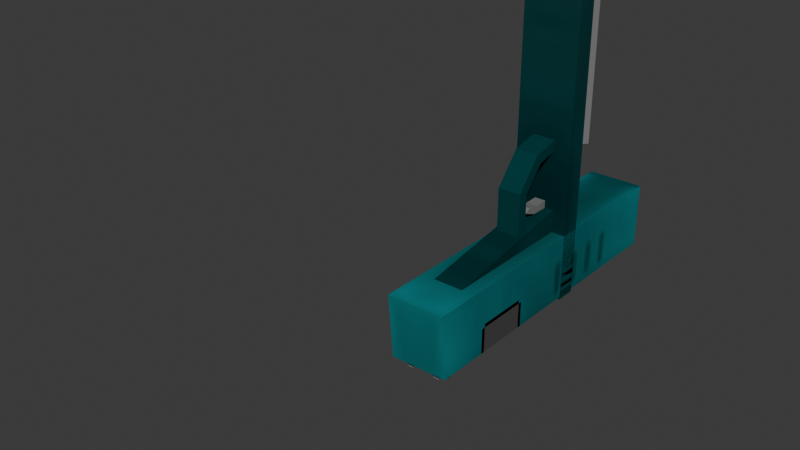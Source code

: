 # Source: pistol.blend  (saved by Blender 5.1.29; exported with 4.5.12 LTS)
import bpy
from mathutils import Matrix  # noqa: F401  (used for matrix-valued properties, if any)

bpy.ops.wm.read_factory_settings(use_empty=True)
scene = bpy.context.scene
scene.name = 'Scene'

# ---- collections
col_collection = bpy.data.collections.new('Collection'); scene.collection.children.link(col_collection)

# ---- images (referenced by path relative to the original .blend; pixels are not part of the script)
import os
ASSET_DIR = os.environ.get("B2B_ASSET_DIR", "")  # directory of the original .blend (textures are referenced by path, not embedded)
HERE = os.path.dirname(os.path.abspath(__file__))  # packed textures are extracted next to this script under _unpacked/

def load_image(name, relpath, width, height, colorspace="sRGB"):
    """Load a texture the original file referenced (path relative to the .blend, or extracted next to this script)."""
    p = next((c for c in (os.path.join(HERE, relpath), os.path.join(ASSET_DIR, relpath)) if relpath and os.path.exists(c)), "")
    if p:
        img = bpy.data.images.load(p, check_existing=True)
        img.name = name
    else:  # same state as the original file: an image datablock whose file is absent (Cycles renders it pink)
        img = bpy.data.images.new(name, width, height)
        img.source = "FILE"
        img.filepath = "//" + (relpath or name)
    img.colorspace_settings.name = colorspace
    return img
img_pistol = load_image('pistol', '_unpacked/pistol.ef8a49ff.png', 128, 128, 'sRGB')

# ---- materials (node trees are filled in below, after node groups)
mat_pistol = bpy.data.materials.new('pistol')
mat_pistol.use_backface_culling = True

# ---- material node trees
mat_pistol.use_nodes = True; mat_pistol.node_tree.nodes.clear()
_N = mat_pistol.node_tree.nodes; _L = mat_pistol.node_tree.links
n0 = _N.new('ShaderNodeBsdfPrincipled'); n0.name = 'Principled BSDF'; n0.location = (-200, 100)
n0.inputs[2].default_value = 1.0
n0.inputs[13].default_value = 0.0
n1 = _N.new('ShaderNodeOutputMaterial'); n1.name = 'Material Output'; n1.location = (200, 100)
n2 = _N.new('ShaderNodeTexImage'); n2.name = 'Image Texture'; n2.location = (-490, 80)
n2.image = img_pistol
n2.interpolation = 'Closest'
_L.new(n0.outputs[0], n1.inputs[0])
_L.new(n2.outputs[0], n0.inputs[0])
n1.is_active_output = True

# ---- world
world_world = bpy.data.worlds.new('World'); scene.world = world_world
world_world.use_nodes = True; world_world.node_tree.nodes.clear()
_N = world_world.node_tree.nodes; _L = world_world.node_tree.links
n0 = _N.new('ShaderNodeOutputWorld'); n0.name = 'World Output'; n0.location = (200, 100)
n1 = _N.new('ShaderNodeBackground'); n1.name = 'Background'; n1.location = (-200, 100)
n1.inputs[0].default_value = (0.05088, 0.05088, 0.05088, 1.0)
_L.new(n1.outputs[0], n0.inputs[0])
n0.is_active_output = True
world_world.color = (0.05088, 0.05088, 0.05088)
world_world.sun_shadow_jitter_overblur = 0.0

# ---- meshes
me_cube_001 = bpy.data.meshes.new('Cube.001')
me_cube_001.from_pydata([(0.0, -0.02501, 0.065), (0.0, -0.03524, 0.07392), (0.0, 0.009647, 0.065), (0.0, 0.01476, 0.07392), (0.006528, -0.02501, 0.065), (0.0125, -0.03524, 0.07392), (0.006528, 0.009647, 0.065), (0.0125, 0.01476, 0.07392), (0.0, -0.01395, -0.003453), (0.0, 0.02071, -0.003453), (0.006528, -0.01395, -0.003453), (0.006528, 0.02071, -0.003453), (0.0, -0.129, 0.065), (0.0, -0.129, 0.07392), (0.0125, -0.129, 0.07392), (0.0125, -0.129, 0.065), (0.0, 0.01476, 0.065), (0.0, -0.03524, 0.065), (0.0125, 0.01476, 0.065), (0.0125, -0.03524, 0.065), (0.0, -0.1376, 0.09531), (0.0, -0.04686, 0.09531), (0.0, -0.1376, 0.08141), (0.006948, -0.1376, 0.08836), (0.0, -0.04686, 0.08141), (0.006948, -0.04686, 0.08836), (0.0, -0.1376, 0.09863), (0.0, -0.1376, 0.07809), (0.01201, -0.1376, 0.08836), (0.01201, -0.1854, 0.08836), (0.0, -0.1854, 0.07809), (0.0, -0.1854, 0.09863)], [], [(16, 3, 7, 18), (18, 7, 5, 19), (5, 1, 13, 14), (7, 3, 1, 5), (9, 11, 10, 8), (6, 4, 10, 11), (4, 0, 8, 10), (2, 6, 11, 9), (15, 14, 13, 12), (19, 5, 14, 15), (17, 19, 15, 12), (18, 19, 17, 16), (24, 25, 23, 22), (25, 21, 20, 23), (27, 26, 28), (30, 29, 31), (28, 26, 31, 29), (27, 28, 29, 30)])
_uv = me_cube_001.uv_layers.new(name='UVMap')
_uv.uv.foreach_set('vector', [0.125, 0.8594, 0.07812, 0.8594, 0.07812, 0.7969, 0.125, 0.7969, 0.125, 0.7969, 0.07812, 0.7969, 0.07812, 0.5469, 0.125, 0.5469, 0.25, 0.2656, 0.3125, 0.2656, 0.3125, 0.7344, 0.25, 0.7344, 0.25, 0.01562, 0.3125, 0.01562, 0.3125, 0.2656, 0.25, 0.2656, 0.04688, 0.5312, 0.01562, 0.5312, 0.01562, 0.3594, 0.04688, 0.3594, 0.8672, 0.8438, 0.6953, 0.875, 0.6953, 0.5234, 0.8672, 0.5, 0.01562, 0.01562, 0.04688, 0.01562, 0.04688, 0.3594, 0.01562, 0.3594, 0.04688, 0.8828, 0.01562, 0.8828, 0.01562, 0.5312, 0.04688, 0.5312, 0.125, 0.07812, 0.07812, 0.07812, 0.07812, 0.01562, 0.125, 0.01562, 0.125, 0.5469, 0.07812, 0.5469, 0.07812, 0.07812, 0.125, 0.07812, 0.4062, 0.4844, 0.3438, 0.4844, 0.3438, 0.01562, 0.4062, 0.01562, 0.3438, 0.7344, 0.3438, 0.4844, 0.4062, 0.4844, 0.4062, 0.7344, 0.6953, 0.01562, 0.75, 0.01562, 0.75, 0.4688, 0.6953, 0.4688, 0.75, 0.01562, 0.7969, 0.01562, 0.7969, 0.4688, 0.75, 0.4688, 0.3281, 0.7656, 0.4062, 0.8281, 0.3281, 0.8438, 0.4062, 0.875, 0.4062, 0.9531, 0.3281, 0.9375, 0.9062, 0.01562, 0.9844, 0.01562, 0.9844, 0.25, 0.9062, 0.25, 0.8281, 0.01562, 0.9062, 0.01562, 0.9062, 0.25, 0.8281, 0.25])
me_cube_001.materials.append(mat_pistol)
me_cube_001.use_paint_bone_selection = False
me_cube_001.use_paint_mask = True
me_cube_001.update()
me_cube_002 = bpy.data.meshes.new('Cube.002')
me_cube_002.from_pydata([(0.0, 0.01476, 0.07392), (0.0125, -0.03524, 0.07392), (0.0125, 0.01476, 0.07392), (0.0, -0.129, 0.07392), (0.0125, -0.129, 0.07392), (0.0, -0.03524, 0.1025), (0.0, 0.01209, 0.1025), (0.0125, 0.01209, 0.1025), (0.0125, -0.03524, 0.1025), (0.0125, -0.129, 0.1025), (0.0, -0.129, 0.1025), (0.0, -0.1214, 0.1025), (0.002236, -0.1214, 0.1025), (0.002236, -0.1255, 0.1025), (0.0, -0.1255, 0.1025), (0.002236, -0.1214, 0.1061), (0.0, -0.1214, 0.1061), (0.002236, -0.1255, 0.1038), (0.0, -0.1255, 0.1038), (0.004849, 0.004655, 0.1025), (0.004849, 0.009194, 0.1025), (0.007651, 0.009194, 0.1025), (0.007651, 0.004655, 0.1025), (0.004849, 0.004655, 0.1038), (0.004849, 0.009194, 0.1061), (0.007651, 0.009194, 0.1061), (0.007651, 0.004655, 0.1038), (0.0, -0.03524, 0.07392), (0.0125, -0.03524, 0.09145), (0.0125, -0.01247, 0.1025), (0.0125, -0.01258, 0.09145), (0.0, -0.01241, 0.1025)], [], [(8, 5, 10, 9), (7, 6, 31, 29), (1, 2, 7, 29, 30, 28), (2, 0, 6, 7), (4, 1, 28, 8, 9), (3, 4, 9, 10), (15, 16, 18, 17), (13, 12, 15, 17), (14, 13, 17, 18), (12, 11, 16, 15), (25, 24, 23, 26), (22, 21, 25, 26), (20, 19, 23, 24), (19, 22, 26, 23), (21, 20, 24, 25), (1, 4, 3, 27), (2, 1, 27, 0), (28, 30, 29, 8), (29, 31, 5, 8)])
_uv = me_cube_002.uv_layers.new(name='UVMap')
_uv.uv.foreach_set('vector', [0.2188, 0.4766, 0.1562, 0.4766, 0.1562, 0.01562, 0.2188, 0.01562, 0.2188, 0.7031, 0.1562, 0.7031, 0.1562, 0.5858, 0.2188, 0.5855, 0.4375, 0.2578, 0.4375, 0.01562, 0.5781, 0.03125, 0.5781, 0.1488, 0.5238, 0.1489, 0.5238, 0.2578, 0.2188, 0.8438, 0.1562, 0.8438, 0.1562, 0.7031, 0.2188, 0.7031, 0.4375, 0.7188, 0.4375, 0.2578, 0.5238, 0.2578, 0.5781, 0.2578, 0.5781, 0.7188, 0.8281, 0.3281, 0.8906, 0.3281, 0.8906, 0.4688, 0.8281, 0.4688, 0.9297, 0.4688, 0.9219, 0.4688, 0.9219, 0.4453, 0.9297, 0.4453, 0.07812, 0.9219, 0.07812, 0.8984, 0.09375, 0.8984, 0.08594, 0.9219, 0.9219, 0.4375, 0.9297, 0.4375, 0.9297, 0.4453, 0.9219, 0.4453, 0.07812, 0.8984, 0.07812, 0.8906, 0.09375, 0.8906, 0.09375, 0.8984, 0.2188, 0.9062, 0.2031, 0.9062, 0.2031, 0.8828, 0.2188, 0.8828, 0.1562, 0.9375, 0.1562, 0.9141, 0.1719, 0.9141, 0.1641, 0.9375, 0.1562, 0.8984, 0.1562, 0.875, 0.1641, 0.875, 0.1719, 0.8984, 0.2031, 0.875, 0.2188, 0.875, 0.2188, 0.8828, 0.2031, 0.8828, 0.1562, 0.9141, 0.1562, 0.8984, 0.1719, 0.8984, 0.1719, 0.9141, 0.6016, 0.4766, 0.6016, 0.01562, 0.6641, 0.01562, 0.6641, 0.4766, 0.6016, 0.7188, 0.6016, 0.4766, 0.6641, 0.4766, 0.6641, 0.7188, 0.5238, 0.2578, 0.5238, 0.1489, 0.5781, 0.1488, 0.5781, 0.2578, 0.2188, 0.5855, 0.1562, 0.5858, 0.1562, 0.4766, 0.2188, 0.4766])
me_cube_002.materials.append(mat_pistol)
me_cube_002.update()
me_cube_003 = bpy.data.meshes.new('Cube.003')
me_cube_003.from_pydata([(-0.005019, -0.05089, 0.06603), (0.005019, -0.02019, 0.04718), (-0.005019, -0.02019, 0.04718), (-0.005019, -0.03826, 0.04688), (0.005019, -0.05089, 0.06603), (0.005019, -0.03826, 0.04688), (0.005019, -0.04854, 0.0556), (-0.005019, -0.04854, 0.0556), (0.002404, -0.02485, 0.0654), (-0.002404, -0.02485, 0.0654), (0.002404, -0.02495, 0.05745), (-0.002404, -0.02495, 0.05745), (0.002404, -0.02744, 0.05116), (-0.002404, -0.02744, 0.05116), (-0.005019, -0.05576, 0.06603), (0.005019, -0.02019, 0.04218), (-0.005019, -0.02019, 0.04218), (-0.005019, -0.03998, 0.04218), (0.005019, -0.05576, 0.06603), (0.005019, -0.03998, 0.04218), (0.005019, -0.0528, 0.05298), (-0.005019, -0.0528, 0.05298), (0.002404, -0.02823, 0.0654), (-0.002404, -0.02823, 0.0654), (0.002404, -0.02808, 0.05892), (-0.002404, -0.02808, 0.05892), (0.002404, -0.02891, 0.05376), (-0.002404, -0.02891, 0.05376)], [], [(7, 6, 5, 3), (0, 4, 6, 7), (3, 5, 1, 2), (9, 8, 10, 11), (11, 10, 12, 13), (21, 17, 19, 20), (14, 21, 20, 18), (17, 16, 15, 19), (23, 25, 24, 22), (25, 27, 26, 24), (1, 5, 19, 15), (7, 3, 17, 21), (5, 6, 20, 19), (6, 4, 18, 20), (0, 7, 21, 14), (3, 2, 16, 17), (10, 8, 22, 24), (9, 11, 25, 23), (13, 12, 26, 27), (12, 10, 24, 26), (11, 13, 27, 25)])
_uv = me_cube_003.uv_layers.new(name='UVMap')
_uv.uv.foreach_set('vector', [0.9453, 0.9062, 0.8984, 0.9062, 0.8984, 0.8438, 0.9453, 0.8438, 0.9453, 0.9531, 0.8984, 0.9531, 0.8984, 0.9062, 0.9453, 0.9062, 0.9453, 0.8438, 0.8984, 0.8438, 0.8984, 0.7578, 0.9453, 0.7578, 0.5547, 0.8203, 0.5312, 0.8203, 0.5312, 0.7812, 0.5547, 0.7812, 0.5547, 0.7812, 0.5312, 0.7812, 0.5312, 0.75, 0.5547, 0.75, 0.8984, 0.6641, 0.8984, 0.5938, 0.9453, 0.5938, 0.9453, 0.6641, 0.8984, 0.7266, 0.8984, 0.6641, 0.9453, 0.6641, 0.9453, 0.7266, 0.8984, 0.5938, 0.8984, 0.5, 0.9453, 0.5, 0.9453, 0.5938, 0.2734, 0.8281, 0.2734, 0.7969, 0.2969, 0.7969, 0.2969, 0.8281, 0.2734, 0.7969, 0.2734, 0.7734, 0.2969, 0.7734, 0.2969, 0.7969, 0.4375, 0.9375, 0.4766, 0.8672, 0.5, 0.8672, 0.4531, 0.9453, 0.6328, 0.8906, 0.6406, 0.8359, 0.6641, 0.8281, 0.6562, 0.9062, 0.4766, 0.8672, 0.4688, 0.8047, 0.4922, 0.7969, 0.5, 0.8672, 0.4688, 0.8047, 0.4375, 0.7734, 0.4453, 0.75, 0.4922, 0.7969, 0.6016, 0.9297, 0.6328, 0.8906, 0.6562, 0.9062, 0.6094, 0.9453, 0.6406, 0.8359, 0.6016, 0.7656, 0.6172, 0.75, 0.6641, 0.8281, 0.2891, 0.8906, 0.2891, 0.9297, 0.2734, 0.9297, 0.2734, 0.8984, 0.5312, 0.9141, 0.5312, 0.8828, 0.5469, 0.8828, 0.5469, 0.9141, 0.2734, 0.7656, 0.2969, 0.7656, 0.2969, 0.7734, 0.2734, 0.7734, 0.2812, 0.8594, 0.2891, 0.8906, 0.2734, 0.8984, 0.2734, 0.875, 0.5312, 0.8828, 0.5391, 0.8516, 0.5469, 0.8594, 0.5469, 0.8828])
me_cube_003.materials.append(mat_pistol)
me_cube_003.use_paint_bone_selection = False
me_cube_003.use_paint_mask = True
me_cube_003.update()
arm_armature = bpy.data.armatures.new('Armature')  # bones are not reproduced

# ---- objects
ob_cube = bpy.data.objects.new('Cube', me_cube_001)
ob_cube_001 = bpy.data.objects.new('Cube.001', me_cube_002)
ob_cube_002 = bpy.data.objects.new('Cube.002', me_cube_003)
ob_hand_l = bpy.data.objects.new('hand_l', None)
ob_pole_l = bpy.data.objects.new('pole_l', None)
ob_arm_l = bpy.data.objects.new('arm_l', None)
ob_armature = bpy.data.objects.new('Armature', arm_armature)
ob_pole_r = bpy.data.objects.new('pole_r', None)
ob_hand_r = bpy.data.objects.new('hand_r', None)
ob_arm_r = bpy.data.objects.new('arm_r', None)
ob_muzle = bpy.data.objects.new('muzle', None)

# ---- transforms, parenting, visibility, modifiers, constraints
ob_cube.parent = ob_armature
ob_cube.matrix_parent_inverse = Matrix(((1.0, 2.384e-07, 0.0, -0.0), (-2.842e-14, 1.192e-07, 1.0, -0.05819), (2.384e-07, -1.0, 0.0, -0.0), (-0.0, 0.0, -0.0, 1.0)))
ob_cube.location = (0.0, 0.0, 0.0)
_m = ob_cube.modifiers.new('Mirror', 'MIRROR')
_m.use_clip = True
ob_cube_001.parent = ob_armature
ob_cube_001.matrix_parent_inverse = Matrix(((1.0, -1.555e-14, 1.51e-07, -1.345e-08), (2.842e-14, -1.0, -5.684e-14, -0.05944), (1.51e-07, 8.837e-09, -1.0, 0.08906), (-0.0, 0.0, 0.0, 1.0)))
ob_cube_001.location = (0.0, 0.0, 0.0)
_m = ob_cube_001.modifiers.new('Mirror', 'MIRROR')
_m.use_clip = True
ob_cube_002.parent = ob_armature
ob_cube_002.matrix_parent_inverse = Matrix(((1.0, 2.384e-07, 0.0, -0.0), (-2.842e-14, 1.192e-07, 1.0, -0.05819), (2.384e-07, -1.0, 0.0, -0.0), (-0.0, 0.0, -0.0, 1.0)))
ob_cube_002.location = (0.0, 0.0, 0.0)
ob_hand_l.location = (0.2132, 0.6669, -0.3057)
ob_hand_l.rotation_euler = (-3.142, -2.849e-14, 3.142)
ob_hand_l.empty_display_size = 0.05
ob_pole_l.location = (0.2132, 0.8613, -0.1099)
ob_pole_l.empty_display_size = 0.05
ob_arm_l.location = (0.2132, 0.7192, 0.1262)
ob_arm_l.empty_display_size = 0.05
ob_armature.location = (0.0, 0.0, 0.0)
ob_armature.show_in_front = True
ob_pole_r.location = (-0.1005, 0.2001, -0.6854)
ob_pole_r.empty_display_size = 0.05
ob_hand_r.parent = ob_armature
ob_hand_r.matrix_parent_inverse = Matrix(((1.0, 2.384e-07, 0.0, -0.0), (-2.842e-14, 1.192e-07, 1.0, -0.05819), (2.384e-07, -1.0, 0.0, -0.0), (-0.0, 0.0, -0.0, 1.0)))
ob_hand_r.location = (0.0006962, 0.05869, 0.02406)
ob_hand_r.rotation_euler = (1.571, 3.142, -3.31e-07)
ob_hand_r.empty_display_size = 0.05
ob_arm_r.location = (-0.03652, 0.1962, 0.1262)
ob_arm_r.empty_display_size = 0.05
ob_muzle.parent = ob_cube
ob_muzle.location = (1.97e-17, -0.1982, 0.08871)
ob_muzle.empty_display_size = 0.05

# ---- collection membership
col_collection.objects.link(ob_cube)
col_collection.objects.link(ob_cube_001)
col_collection.objects.link(ob_cube_002)
col_collection.objects.link(ob_hand_l)
col_collection.objects.link(ob_pole_l)
col_collection.objects.link(ob_arm_l)
col_collection.objects.link(ob_armature)
col_collection.objects.link(ob_pole_r)
col_collection.objects.link(ob_hand_r)
col_collection.objects.link(ob_arm_r)
col_collection.objects.link(ob_muzle)

# ---- scene / render settings (as saved in the file)
scene.frame_start = 1; scene.frame_end = 250; scene.frame_set(16)
scene.render.engine = 'BLENDER_EEVEE_NEXT'
scene.render.fps = 30
scene.render.bake_bias = 0.0
scene.render.bake_samples = 0
scene.cycles.sampling_pattern = 'TABULATED_SOBOL'
scene.eevee.use_volume_custom_range = False
bpy.context.view_layer.update()

# ---- added for rendering (the .blend has no active camera and no usable light): camera, sun
cam_auto = bpy.data.cameras.new('AutoCamera')
cam_auto.lens = 50.0
cam_auto.sensor_width = 36.0
cam_auto.clip_end = 1000.0
ob_auto_camera = bpy.data.objects.new('AutoCamera', cam_auto)
scene.collection.objects.link(ob_auto_camera)
ob_auto_camera.location = (0.21725, -0.343071, 0.225145)
ob_auto_camera.rotation_euler = (1.09748, -7.21219e-08, 0.694738)
scene.camera = ob_auto_camera
light_auto_sun = bpy.data.lights.new('AutoSun', 'SUN')
light_auto_sun.energy = 3.0
light_auto_sun.angle = 0.0523599
ob_auto_sun = bpy.data.objects.new('AutoSun', light_auto_sun)
scene.collection.objects.link(ob_auto_sun)
ob_auto_sun.rotation_euler = (0.872665, 0.174533, 0.523599)
bpy.context.view_layer.update()
